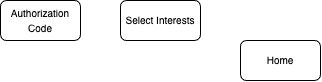

The diagram above was exported from draw.io. Its source (the exported page's mxGraphModel, read from the mxfile embedded in the PNG):
<mxGraphModel dx="708" dy="492" grid="1" gridSize="10" guides="1" tooltips="1" connect="1" arrows="1" fold="1" page="1" pageScale="1" pageWidth="827" pageHeight="1169" math="0" shadow="0">
  <root>
    <mxCell id="WIyWlLk6GJQsqaUBKTNV-0" />
    <mxCell id="WIyWlLk6GJQsqaUBKTNV-1" parent="WIyWlLk6GJQsqaUBKTNV-0" />
    <mxCell id="51XI7uQzxvjhC_4Wom57-0" value="&lt;font style=&quot;font-size: 10px;&quot;&gt;Home&lt;/font&gt;" style="rounded=1;whiteSpace=wrap;html=1;" vertex="1" parent="WIyWlLk6GJQsqaUBKTNV-1">
      <mxGeometry x="290" y="100" width="80" height="40" as="geometry" />
    </mxCell>
    <mxCell id="51XI7uQzxvjhC_4Wom57-3" value="&lt;font style=&quot;font-size: 10px;&quot;&gt;Select Interests&lt;/font&gt;" style="rounded=1;whiteSpace=wrap;html=1;" vertex="1" parent="WIyWlLk6GJQsqaUBKTNV-1">
      <mxGeometry x="170" y="60" width="80" height="40" as="geometry" />
    </mxCell>
    <mxCell id="51XI7uQzxvjhC_4Wom57-5" value="&lt;font style=&quot;font-size: 10px;&quot;&gt;Authorization Code&lt;/font&gt;" style="rounded=1;whiteSpace=wrap;html=1;" vertex="1" parent="WIyWlLk6GJQsqaUBKTNV-1">
      <mxGeometry x="50" y="60" width="80" height="40" as="geometry" />
    </mxCell>
  </root>
</mxGraphModel>